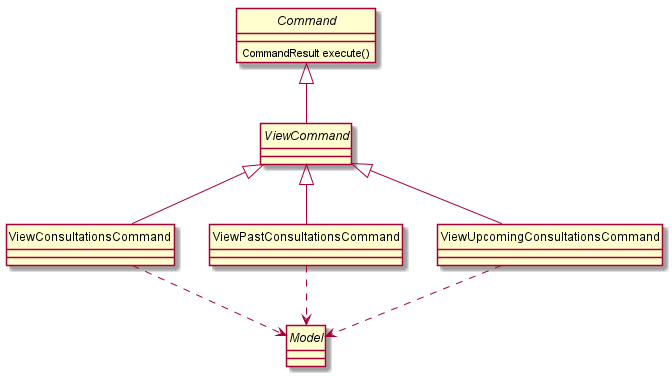

The diagram above was rendered by PlantUML. Its source (embedded in the PNG):
@startuml
skinparam backgroundColor #ffffff
skinparam classAttributeIconSize 0
hide circle

abstract class Command {
CommandResult execute()
}
abstract class ViewCommand
class ViewConsultationsCommand
class ViewPastConsultationsCommand
class ViewUpcomingConsultationsCommand
interface Model

Command <|-- ViewCommand

ViewCommand <|-- ViewConsultationsCommand
ViewCommand <|-- ViewPastConsultationsCommand
ViewCommand <|-- ViewUpcomingConsultationsCommand

ViewConsultationsCommand ..> Model
ViewPastConsultationsCommand ..> Model
ViewUpcomingConsultationsCommand ..> Model

@enduml